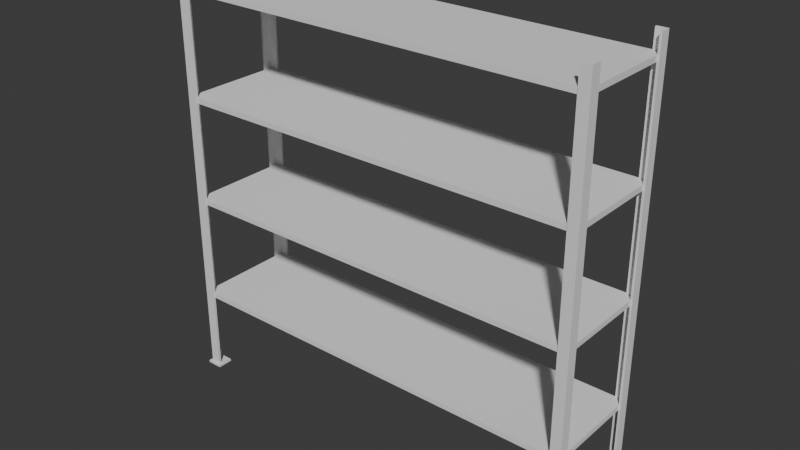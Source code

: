 # Source: estanteria.blend  (saved by Blender 5.1.29; exported with 4.5.12 LTS)
import bpy
from mathutils import Matrix  # noqa: F401  (used for matrix-valued properties, if any)

bpy.ops.wm.read_factory_settings(use_empty=True)
scene = bpy.context.scene
scene.name = 'Scene'

# ---- collections
col_collection = bpy.data.collections.new('Collection'); scene.collection.children.link(col_collection)

# ---- world
world_world = bpy.data.worlds.new('World'); scene.world = world_world
world_world.use_nodes = True; world_world.node_tree.nodes.clear()
_N = world_world.node_tree.nodes; _L = world_world.node_tree.links
n0 = _N.new('ShaderNodeOutputWorld'); n0.name = 'World Output'; n0.location = (200, 100)
n1 = _N.new('ShaderNodeBackground'); n1.name = 'Background'; n1.location = (-200, 100)
n1.inputs[0].default_value = (0.05088, 0.05088, 0.05088, 1.0)
_L.new(n1.outputs[0], n0.inputs[0])
n0.is_active_output = True
world_world.color = (0.05088, 0.05088, 0.05088)
world_world.sun_shadow_jitter_overblur = 0.0

# ---- meshes
me_cube_001 = bpy.data.meshes.new('Cube.001')
me_cube_001.from_pydata([(-1.0, -0.25, 0.3875), (-1.0, -0.25, 0.4125), (-1.0, 0.25, 0.3875), (-1.0, 0.25, 0.4125), (1.0, -0.25, 0.3875), (1.0, -0.25, 0.4125), (1.0, 0.25, 0.3875), (1.0, 0.25, 0.4125)], [], [(0, 1, 3, 2), (2, 3, 7, 6), (6, 7, 5, 4), (4, 5, 1, 0), (2, 6, 4, 0), (7, 3, 1, 5)])
_uv = me_cube_001.uv_layers.new(name='UVMap')
_uv.uv.foreach_set('vector', [0.375, 0.0, 0.625, 0.0, 0.625, 0.25, 0.375, 0.25, 0.375, 0.25, 0.625, 0.25, 0.625, 0.5, 0.375, 0.5, 0.375, 0.5, 0.625, 0.5, 0.625, 0.75, 0.375, 0.75, 0.375, 0.75, 0.625, 0.75, 0.625, 1.0, 0.375, 1.0, 0.125, 0.5, 0.375, 0.5, 0.375, 0.75, 0.125, 0.75, 0.625, 0.5, 0.875, 0.5, 0.875, 0.75, 0.625, 0.75])
me_cube_001.update()
me_cube_002 = bpy.data.meshes.new('Cube.002')
me_cube_002.from_pydata([(0.9475, -0.2675, -0.005), (0.96, -0.255, 2.0), (0.9475, -0.2675, 0.005), (0.9475, -0.1925, -0.005), (0.9475, -0.1925, 0.005), (1.01, -0.255, 2.0), (1.023, -0.2675, -0.005), (1.0, -0.245, 2.0), (1.023, -0.2675, 0.005), (1.023, -0.1925, -0.005), (1.01, -0.205, 2.0), (1.023, -0.1925, 0.005), (0.96, -0.245, 2.0), (1.0, -0.205, 2.0), (0.96, -0.255, 0.005), (0.96, -0.245, 0.005), (1.01, -0.205, 0.005), (1.0, -0.205, 0.005), (1.01, -0.255, 0.005), (1.0, -0.245, 0.005)], [], [(14, 1, 12, 15), (17, 13, 10, 16), (16, 10, 5, 18), (18, 5, 1, 14), (7, 12, 1, 5, 10, 13), (7, 13, 17, 19), (15, 12, 7, 19), (0, 2, 4, 3), (3, 4, 11, 9), (9, 11, 8, 6), (6, 8, 2, 0), (3, 9, 6, 0), (16, 11, 4, 2, 8, 18, 14, 15, 19, 17), (18, 8, 11, 16)])
_uv = me_cube_002.uv_layers.new(name='UVMap')
_uv.uv.foreach_set('vector', [-1.552, 0.0, 2.562, 0.0, 2.562, 0.05, -1.552, 0.05, -1.552, 0.45, 2.562, 0.45, 2.562, 0.5, -1.552, 0.5, -1.552, 0.5, 2.562, 0.5, 2.562, 0.75, -1.552, 0.75, -1.552, 0.75, 2.562, 0.75, 2.562, 1.0, -1.552, 1.0, 3.387, 0.7, 6.687, 0.7, 6.687, 0.75, 2.562, 0.75, 2.562, 0.5, 3.387, 0.5, 2.562, 0.75, 2.562, 0.55, -1.552, 0.55, -1.552, 0.75, -1.552, 0.95, 2.562, 0.95, 2.562, 0.75, -1.552, 0.75, -1.562, 0.0, 2.562, 0.0, 2.562, 0.25, -1.562, 0.25, -1.562, 0.25, 2.562, 0.25, 2.562, 0.5, -1.562, 0.5, -1.562, 0.5, 2.562, 0.5, 2.562, 0.75, -1.562, 0.75, -1.562, 0.75, 2.562, 0.75, 2.562, 1.0, -1.562, 1.0, -5.687, 0.5, -1.562, 0.5, -1.562, 0.75, -5.687, 0.75, 3.25, 0.5417, 2.562, 0.5, 6.687, 0.5, 6.687, 0.75, 2.562, 0.75, 3.25, 0.7083, 6.0, 0.7083, 6.0, 0.675, 3.8, 0.675, 3.8, 0.5417, 3.25, 0.7083, 2.562, 0.75, 2.562, 0.5, 3.25, 0.5417])
me_cube_002.materials.append(None)
me_cube_002.update()
me_cube_005 = bpy.data.meshes.new('Cube.005')
me_cube_005.from_pydata([(-1.0, -0.25, 0.8875), (-1.0, -0.25, 0.9125), (-1.0, 0.25, 0.8875), (-1.0, 0.25, 0.9125), (1.0, -0.25, 0.8875), (1.0, -0.25, 0.9125), (1.0, 0.25, 0.8875), (1.0, 0.25, 0.9125)], [], [(0, 1, 3, 2), (2, 3, 7, 6), (6, 7, 5, 4), (4, 5, 1, 0), (2, 6, 4, 0), (7, 3, 1, 5)])
_uv = me_cube_005.uv_layers.new(name='UVMap')
_uv.uv.foreach_set('vector', [0.375, 0.0, 0.625, 0.0, 0.625, 0.25, 0.375, 0.25, 0.375, 0.25, 0.625, 0.25, 0.625, 0.5, 0.375, 0.5, 0.375, 0.5, 0.625, 0.5, 0.625, 0.75, 0.375, 0.75, 0.375, 0.75, 0.625, 0.75, 0.625, 1.0, 0.375, 1.0, 0.125, 0.5, 0.375, 0.5, 0.375, 0.75, 0.125, 0.75, 0.625, 0.5, 0.875, 0.5, 0.875, 0.75, 0.625, 0.75])
me_cube_005.update()
me_cube_006 = bpy.data.meshes.new('Cube.006')
me_cube_006.from_pydata([(-1.0, -0.25, 1.887), (-1.0, -0.25, 1.913), (-1.0, 0.25, 1.887), (-1.0, 0.25, 1.913), (1.0, -0.25, 1.887), (1.0, -0.25, 1.913), (1.0, 0.25, 1.887), (1.0, 0.25, 1.913)], [], [(0, 1, 3, 2), (2, 3, 7, 6), (6, 7, 5, 4), (4, 5, 1, 0), (2, 6, 4, 0), (7, 3, 1, 5)])
_uv = me_cube_006.uv_layers.new(name='UVMap')
_uv.uv.foreach_set('vector', [0.375, 0.0, 0.625, 0.0, 0.625, 0.25, 0.375, 0.25, 0.375, 0.25, 0.625, 0.25, 0.625, 0.5, 0.375, 0.5, 0.375, 0.5, 0.625, 0.5, 0.625, 0.75, 0.375, 0.75, 0.375, 0.75, 0.625, 0.75, 0.625, 1.0, 0.375, 1.0, 0.125, 0.5, 0.375, 0.5, 0.375, 0.75, 0.125, 0.75, 0.625, 0.5, 0.875, 0.5, 0.875, 0.75, 0.625, 0.75])
me_cube_006.update()
me_cube_007 = bpy.data.meshes.new('Cube.007')
me_cube_007.from_pydata([(-1.0, -0.25, 1.387), (-1.0, -0.25, 1.413), (-1.0, 0.25, 1.387), (-1.0, 0.25, 1.413), (1.0, -0.25, 1.387), (1.0, -0.25, 1.413), (1.0, 0.25, 1.387), (1.0, 0.25, 1.413)], [], [(0, 1, 3, 2), (2, 3, 7, 6), (6, 7, 5, 4), (4, 5, 1, 0), (2, 6, 4, 0), (7, 3, 1, 5)])
_uv = me_cube_007.uv_layers.new(name='UVMap')
_uv.uv.foreach_set('vector', [0.375, 0.0, 0.625, 0.0, 0.625, 0.25, 0.375, 0.25, 0.375, 0.25, 0.625, 0.25, 0.625, 0.5, 0.375, 0.5, 0.375, 0.5, 0.625, 0.5, 0.625, 0.75, 0.375, 0.75, 0.375, 0.75, 0.625, 0.75, 0.625, 1.0, 0.375, 1.0, 0.125, 0.5, 0.375, 0.5, 0.375, 0.75, 0.125, 0.75, 0.625, 0.5, 0.875, 0.5, 0.875, 0.75, 0.625, 0.75])
me_cube_007.update()
me_cube_008 = bpy.data.meshes.new('Cube.008')
me_cube_008.from_pydata([(-1.023, -0.1925, -0.005), (-1.01, -0.205, 2.0), (-1.023, -0.1925, 0.005), (-0.9475, -0.1925, -0.005), (-0.9475, -0.1925, 0.005), (-1.01, -0.255, 2.0), (-1.023, -0.2675, -0.005), (-1.0, -0.245, 2.0), (-1.023, -0.2675, 0.005), (-0.9475, -0.2675, -0.005), (-0.96, -0.255, 2.0), (-0.9475, -0.2675, 0.005), (-1.0, -0.205, 2.0), (-0.96, -0.245, 2.0), (-1.01, -0.205, 0.005), (-1.0, -0.205, 0.005), (-0.96, -0.255, 0.005), (-0.96, -0.245, 0.005), (-1.01, -0.255, 0.005), (-1.0, -0.245, 0.005)], [], [(14, 1, 12, 15), (17, 13, 10, 16), (16, 10, 5, 18), (18, 5, 1, 14), (7, 12, 1, 5, 10, 13), (7, 13, 17, 19), (15, 12, 7, 19), (0, 2, 4, 3), (3, 4, 11, 9), (9, 11, 8, 6), (6, 8, 2, 0), (3, 9, 6, 0), (16, 11, 4, 2, 8, 18, 14, 15, 19, 17), (18, 8, 11, 16)])
_uv = me_cube_008.uv_layers.new(name='UVMap')
_uv.uv.foreach_set('vector', [-1.386, 0.0, 2.396, 0.0, 2.396, 0.05, -1.386, 0.05, -1.386, 0.45, 2.396, 0.45, 2.396, 0.5, -1.386, 0.5, -1.386, 0.5, 2.396, 0.5, 2.396, 0.75, -1.386, 0.75, -1.386, 0.75, 2.396, 0.75, 2.396, 1.0, -1.386, 1.0, 3.154, 0.7, 6.187, 0.7, 6.187, 0.75, 2.396, 0.75, 2.396, 0.5, 3.154, 0.5, 2.396, 0.75, 2.396, 0.55, -1.386, 0.55, -1.386, 0.75, -1.386, 0.95, 2.396, 0.95, 2.396, 0.75, -1.386, 0.75, -1.396, 0.0, 2.396, 0.0, 2.396, 0.25, -1.396, 0.25, -1.396, 0.25, 2.396, 0.25, 2.396, 0.5, -1.396, 0.5, -1.396, 0.5, 2.396, 0.5, 2.396, 0.75, -1.396, 0.75, -1.396, 0.75, 2.396, 0.75, 2.396, 1.0, -1.396, 1.0, -5.187, 0.5, -1.396, 0.5, -1.396, 0.75, -5.187, 0.75, 3.027, 0.5417, 2.396, 0.5, 6.187, 0.5, 6.187, 0.75, 2.396, 0.75, 3.027, 0.7083, 5.555, 0.7083, 5.555, 0.675, 3.533, 0.675, 3.533, 0.5417, 3.027, 0.7083, 2.396, 0.75, 2.396, 0.5, 3.027, 0.5417])
me_cube_008.materials.append(None)
me_cube_008.update()
me_cube_009 = bpy.data.meshes.new('Cube.009')
me_cube_009.from_pydata([(-0.9475, 0.2675, -0.005), (-0.96, 0.255, 2.0), (-0.9475, 0.2675, 0.005), (-0.9475, 0.1925, -0.005), (-0.9475, 0.1925, 0.005), (-1.01, 0.255, 2.0), (-1.023, 0.2675, -0.005), (-1.0, 0.245, 2.0), (-1.023, 0.2675, 0.005), (-1.023, 0.1925, -0.005), (-1.01, 0.205, 2.0), (-1.023, 0.1925, 0.005), (-0.96, 0.245, 2.0), (-1.0, 0.205, 2.0), (-0.96, 0.255, 0.005), (-0.96, 0.245, 0.005), (-1.01, 0.205, 0.005), (-1.0, 0.205, 0.005), (-1.01, 0.255, 0.005), (-1.0, 0.245, 0.005)], [], [(14, 1, 12, 15), (17, 13, 10, 16), (16, 10, 5, 18), (18, 5, 1, 14), (7, 12, 1, 5, 10, 13), (7, 13, 17, 19), (15, 12, 7, 19), (0, 2, 4, 3), (3, 4, 11, 9), (9, 11, 8, 6), (6, 8, 2, 0), (3, 9, 6, 0), (16, 11, 4, 2, 8, 18, 14, 15, 19, 17), (18, 8, 11, 16)])
_uv = me_cube_009.uv_layers.new(name='UVMap')
_uv.uv.foreach_set('vector', [-1.448, 0.0, 2.458, 0.0, 2.458, 0.05, -1.448, 0.05, -1.448, 0.45, 2.458, 0.45, 2.458, 0.5, -1.448, 0.5, -1.448, 0.5, 2.458, 0.5, 2.458, 0.75, -1.448, 0.75, -1.448, 0.75, 2.458, 0.75, 2.458, 1.0, -1.448, 1.0, 3.242, 0.7, 6.375, 0.7, 6.375, 0.75, 2.458, 0.75, 2.458, 0.5, 3.242, 0.5, 2.458, 0.75, 2.458, 0.55, -1.448, 0.55, -1.448, 0.75, -1.448, 0.95, 2.458, 0.95, 2.458, 0.75, -1.448, 0.75, -1.458, 0.0, 2.458, 0.0, 2.458, 0.25, -1.458, 0.25, -1.458, 0.25, 2.458, 0.25, 2.458, 0.5, -1.458, 0.5, -1.458, 0.5, 2.458, 0.5, 2.458, 0.75, -1.458, 0.75, -1.458, 0.75, 2.458, 0.75, 2.458, 1.0, -1.458, 1.0, -5.375, 0.5, -1.458, 0.5, -1.458, 0.75, -5.375, 0.75, 3.111, 0.5417, 2.458, 0.5, 6.375, 0.5, 6.375, 0.75, 2.458, 0.75, 3.111, 0.7083, 5.722, 0.7083, 5.722, 0.675, 3.633, 0.675, 3.633, 0.5417, 3.111, 0.7083, 2.458, 0.75, 2.458, 0.5, 3.111, 0.5417])
me_cube_009.materials.append(None)
me_cube_009.update()
me_cube_010 = bpy.data.meshes.new('Cube.010')
me_cube_010.from_pydata([(1.023, 0.1925, -0.005), (1.01, 0.205, 2.0), (1.023, 0.1925, 0.005), (0.9475, 0.1925, -0.005), (0.9475, 0.1925, 0.005), (1.01, 0.255, 2.0), (1.023, 0.2675, -0.005), (1.0, 0.245, 2.0), (1.023, 0.2675, 0.005), (0.9475, 0.2675, -0.005), (0.96, 0.255, 2.0), (0.9475, 0.2675, 0.005), (1.0, 0.205, 2.0), (0.96, 0.245, 2.0), (1.01, 0.205, 0.005), (1.0, 0.205, 0.005), (0.96, 0.255, 0.005), (0.96, 0.245, 0.005), (1.01, 0.255, 0.005), (1.0, 0.245, 0.005)], [], [(14, 1, 12, 15), (17, 13, 10, 16), (16, 10, 5, 18), (18, 5, 1, 14), (7, 12, 1, 5, 10, 13), (7, 13, 17, 19), (15, 12, 7, 19), (0, 2, 4, 3), (3, 4, 11, 9), (9, 11, 8, 6), (6, 8, 2, 0), (3, 9, 6, 0), (16, 11, 4, 2, 8, 18, 14, 15, 19, 17), (18, 8, 11, 16)])
_uv = me_cube_010.uv_layers.new(name='UVMap')
_uv.uv.foreach_set('vector', [-1.52, 0.0, 2.53, 0.0, 2.53, 0.05, -1.52, 0.05, -1.52, 0.45, 2.53, 0.45, 2.53, 0.5, -1.52, 0.5, -1.52, 0.5, 2.53, 0.5, 2.53, 0.75, -1.52, 0.75, -1.52, 0.75, 2.53, 0.75, 2.53, 1.0, -1.52, 1.0, 3.342, 0.7, 6.59, 0.7, 6.59, 0.75, 2.53, 0.75, 2.53, 0.5, 3.342, 0.5, 2.53, 0.75, 2.53, 0.55, -1.52, 0.55, -1.52, 0.75, -1.52, 0.95, 2.53, 0.95, 2.53, 0.75, -1.52, 0.75, -1.53, 0.0, 2.53, 0.0, 2.53, 0.25, -1.53, 0.25, -1.53, 0.25, 2.53, 0.25, 2.53, 0.5, -1.53, 0.5, -1.53, 0.5, 2.53, 0.5, 2.53, 0.75, -1.53, 0.75, -1.53, 0.75, 2.53, 0.75, 2.53, 1.0, -1.53, 1.0, -5.59, 0.5, -1.53, 0.5, -1.53, 0.75, -5.59, 0.75, 3.207, 0.5417, 2.53, 0.5, 6.59, 0.5, 6.59, 0.75, 2.53, 0.75, 3.207, 0.7083, 5.913, 0.7083, 5.913, 0.675, 3.748, 0.675, 3.748, 0.5417, 3.207, 0.7083, 2.53, 0.75, 2.53, 0.5, 3.207, 0.5417])
me_cube_010.materials.append(None)
me_cube_010.update()

# ---- objects
ob_estante = bpy.data.objects.new('estante', me_cube_001)
ob_barra = bpy.data.objects.new('barra', me_cube_002)
ob_estante_001 = bpy.data.objects.new('estante.001', me_cube_005)
ob_estante_002 = bpy.data.objects.new('estante.002', me_cube_006)
ob_estante_003 = bpy.data.objects.new('estante.003', me_cube_007)
ob_barra_001 = bpy.data.objects.new('barra.001', me_cube_008)
ob_barra_002 = bpy.data.objects.new('barra.002', me_cube_009)
ob_barra_003 = bpy.data.objects.new('barra.003', me_cube_010)

# ---- transforms, parenting, visibility, modifiers, constraints
ob_estante.location = (0.0, 0.0, 0.0)
ob_barra.location = (0.0, 0.0, 0.0)
ob_estante_001.parent = ob_estante
ob_estante_001.location = (0.0, 0.0, 0.0)
ob_estante_002.parent = ob_estante
ob_estante_002.location = (0.0, 0.0, 0.0)
ob_estante_003.parent = ob_estante
ob_estante_003.location = (0.0, 0.0, 0.0)
ob_barra_001.parent = ob_barra
ob_barra_001.location = (0.0, 0.0, 0.0)
ob_barra_002.parent = ob_barra
ob_barra_002.location = (0.0, 0.0, 0.0)
ob_barra_003.parent = ob_barra
ob_barra_003.location = (0.0, 0.0, 0.0)

# ---- collection membership
col_collection.objects.link(ob_estante)
col_collection.objects.link(ob_barra)
col_collection.objects.link(ob_estante_001)
col_collection.objects.link(ob_estante_002)
col_collection.objects.link(ob_estante_003)
col_collection.objects.link(ob_barra_001)
col_collection.objects.link(ob_barra_002)
col_collection.objects.link(ob_barra_003)

# ---- scene / render settings (as saved in the file)
scene.frame_start = 1; scene.frame_end = 250; scene.frame_set(1)
scene.render.engine = 'BLENDER_EEVEE_NEXT'
scene.render.bake_bias = 0.0
scene.render.bake_samples = 0
scene.cycles.sampling_pattern = 'TABULATED_SOBOL'
scene.eevee.use_volume_custom_range = False
bpy.context.view_layer.update()

# ---- added for rendering (the .blend has no active camera and no usable light): camera, sun
cam_auto = bpy.data.cameras.new('AutoCamera')
cam_auto.lens = 50.0
cam_auto.sensor_width = 36.0
cam_auto.clip_end = 1000.0
ob_auto_camera = bpy.data.objects.new('AutoCamera', cam_auto)
scene.collection.objects.link(ob_auto_camera)
ob_auto_camera.location = (2.69561, -3.23473, 3.15399)
ob_auto_camera.rotation_euler = (1.09748, -7.21219e-08, 0.694738)
scene.camera = ob_auto_camera
light_auto_sun = bpy.data.lights.new('AutoSun', 'SUN')
light_auto_sun.energy = 3.0
light_auto_sun.angle = 0.0523599
ob_auto_sun = bpy.data.objects.new('AutoSun', light_auto_sun)
scene.collection.objects.link(ob_auto_sun)
ob_auto_sun.rotation_euler = (0.872665, 0.174533, 0.523599)
bpy.context.view_layer.update()
